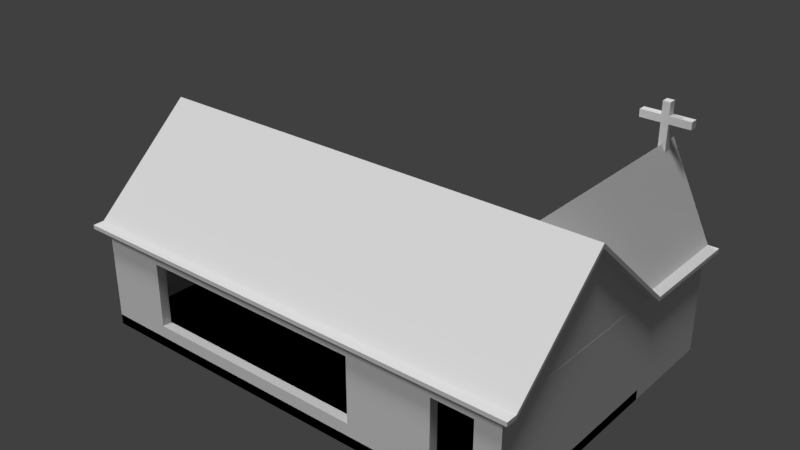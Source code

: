 # Source: Church.blend  (saved by Blender 2.79.0; exported with 4.5.12 LTS)
import bpy
from mathutils import Matrix  # noqa: F401  (used for matrix-valued properties, if any)

bpy.ops.wm.read_factory_settings(use_empty=True)
scene = bpy.context.scene
scene.name = 'Scene'

# ---- collections
col_collection_1 = bpy.data.collections.new('Collection 1'); scene.collection.children.link(col_collection_1)

# ---- materials (node trees are filled in below, after node groups)
mat_material = bpy.data.materials.new('Material')
mat_material.alpha_threshold = 0.0
mat_material.use_transparent_shadow = False
mat_material.roughness = 0.5
mat_material.line_color = (0.0, 0.0, 0.0, 1.0)

# ---- material node trees

# ---- world
world_world = bpy.data.worlds.new('World'); scene.world = world_world
world_world.color = (0.05088, 0.05088, 0.05088)
world_world.use_sun_shadow = False
world_world.sun_shadow_jitter_overblur = 0.0
world_world.cycles.sampling_method = 'MANUAL'

# ---- lights
light_sun = bpy.data.lights.new('Sun', 'SUN')
light_sun.transmission_factor = 0.0
light_sun.angle = 0.1993
light_sun.energy = 1.0
light_sun.shadow_buffer_clip_start = 0.5
light_sun.shadow_soft_size = 0.1
light_sun.shadow_cascade_max_distance = 1000.0
light_sun_001 = bpy.data.lights.new('Sun.001', 'SUN')
light_sun_001.transmission_factor = 0.0
light_sun_001.angle = 0.1993
light_sun_001.energy = 1.0
light_sun_001.shadow_buffer_clip_start = 0.5
light_sun_001.shadow_soft_size = 0.1
light_sun_001.shadow_cascade_max_distance = 1000.0
light_sun_002 = bpy.data.lights.new('Sun.002', 'SUN')
light_sun_002.transmission_factor = 0.0
light_sun_002.angle = 0.1993
light_sun_002.energy = 1.0
light_sun_002.shadow_buffer_clip_start = 0.5
light_sun_002.shadow_soft_size = 0.1
light_sun_002.shadow_cascade_max_distance = 1000.0

# ---- meshes
me_jesus_cross = bpy.data.meshes.new('Jesus Cross')
me_jesus_cross.from_pydata([(76.0, 37.0, 0.0), (76.0, 17.0, 15.0), (76.0, 17.0, 0.0), (76.0, 37.0, 15.0), (-58.0, 17.0, 0.0), (-58.0, 17.0, 15.0), (-58.0, 37.0, 15.0), (-58.0, 37.0, 0.0), (18.0, 71.0, 0.0), (18.0, 37.0, 0.0), (-2.0, 37.0, 0.0), (-2.0, 71.0, 0.0), (18.0, 17.0, 0.0), (18.0, -63.0, 0.0), (-2.0, -63.0, 0.0), (-2.0, 17.0, 0.0), (-2.0, 71.0, 15.0), (18.0, 71.0, 15.0), (18.0, 37.0, 15.0), (43.8, 21.49, 17.0), (44.74, 22.09, 17.0), (42.32, 23.64, 17.0), (41.84, 23.37, 17.0), (42.61, 21.12, 17.0), (-2.0, 37.0, 15.0), (41.84, 23.37, 15.0), (41.19, 23.28, 15.0), (41.19, 23.28, 17.0), (42.32, 23.64, 15.0), (42.72, 24.48, 17.0), (45.45, 22.92, 17.0), (45.89, 23.9, 17.0), (5.804, 22.26, 15.0), (5.156, 22.17, 15.0), (5.156, 22.17, 17.0), (5.804, 22.26, 17.0), (42.72, 24.48, 15.0), (-28.69, 23.0, 15.0), (-29.04, 22.68, 15.0), (-29.04, 22.68, 17.0), (-28.69, 23.0, 17.0), (6.284, 22.52, 15.0), (6.284, 22.52, 17.0), (6.68, 23.31, 15.0), (6.68, 23.31, 17.0), (36.0, 25.04, 15.0), (36.38, 23.43, 15.0), (36.38, 23.43, 17.0), (6.303, 24.08, 15.0), (6.303, 24.08, 17.0), (2.361, 31.0, 17.0), (3.843, 29.12, 17.0), (3.537, 31.33, 17.0), (1.493, 30.49, 17.0), (37.23, 22.14, 15.0), (37.23, 22.14, 17.0), (-16.0, 21.0, 17.0), (-16.0, 32.06, 17.0), (-16.0, 32.06, 15.0), (0.875, 29.81, 17.0), (3.542, 28.51, 17.0), (0.504, 29.03, 17.0), (40.32, 23.46, 17.0), (39.68, 23.98, 17.0), (38.75, 21.28, 17.0), (37.88, 21.64, 17.0), (37.88, 21.64, 15.0), (0.345, 22.32, 15.0), (1.195, 21.09, 15.0), (1.195, 21.09, 17.0), (0.345, 22.32, 17.0), (38.75, 21.28, 15.0), (42.98, 32.79, 15.0), (41.12, 33.0, 15.0), (41.12, 33.0, 17.0), (42.98, 32.79, 17.0), (0.504, 29.03, 15.0), (0.875, 29.81, 15.0), (-6.841, 32.06, 15.0), (-6.841, 29.7, 15.0), (0.38, 28.2, 17.0), (0.622, 27.02, 17.0), (3.791, 28.03, 17.0), (1.346, 26.07, 17.0), (2.627, 25.31, 17.0), (39.57, 32.89, 15.0), (39.57, 32.89, 17.0), (8.706, 21.04, 15.0), (18.0, 17.0, 15.0), (9.412, 21.83, 15.0), (3.217, 24.05, 15.0), (3.217, 24.05, 17.0), (3.647, 22.84, 17.0), (3.647, 22.84, 15.0), (10.0, 23.79, 17.0), (9.89, 24.65, 17.0), (9.412, 21.83, 17.0), (9.853, 22.76, 17.0), (40.32, 23.46, 15.0), (39.68, 23.98, 15.0), (46.03, 24.97, 15.0), (46.03, 24.97, 17.0), (39.25, 25.25, 15.0), (38.66, 26.57, 15.0), (36.66, 28.36, 15.0), (37.38, 27.36, 15.0), (4.289, 22.34, 17.0), (-0.035, 23.85, 17.0), (-0.035, 23.85, 15.0), (28.6, 31.25, 17.0), (28.6, 24.66, 17.0), (28.6, 24.66, 15.0), (28.6, 31.25, 15.0), (21.41, 31.25, 17.0), (21.41, 31.25, 15.0), (18.0, 31.25, 15.0), (18.0, 31.25, 17.0), (4.289, 22.34, 15.0), (4.553, 24.72, 15.0), (45.92, 25.88, 15.0), (45.92, 25.88, 17.0), (25.19, 31.25, 15.0), (25.19, 31.25, 17.0), (40.59, 25.95, 15.0), (-6.675, 23.5, 17.0), (-6.675, 21.0, 17.0), (-6.675, 21.0, 15.0), (-6.675, 23.5, 15.0), (45.67, 29.54, 17.0), (42.45, 29.34, 17.0), (45.67, 29.54, 15.0), (-16.0, 21.0, 15.0), (45.24, 31.1, 17.0), (45.24, 31.1, 15.0), (9.559, 25.42, 17.0), (8.706, 21.04, 17.0), (18.0, 24.66, 17.0), (44.35, 32.17, 15.0), (44.35, 32.17, 17.0), (-7.256, 25.68, 17.0), (-12.57, 25.68, 17.0), (-12.57, 25.68, 15.0), (-7.256, 25.68, 15.0), (8.985, 26.1, 17.0), (-6.841, 32.06, 17.0), (-6.841, 29.7, 17.0), (25.07, 23.69, 17.0), (24.69, 23.08, 17.0), (27.34, 21.28, 17.0), (45.59, 26.69, 15.0), (45.59, 26.69, 17.0), (25.97, 20.37, 17.0), (42.45, 29.34, 15.0), (5.103, 20.0, 17.0), (1.847, 20.61, 17.0), (2.627, 25.31, 15.0), (1.346, 26.07, 15.0), (-7.256, 27.94, 17.0), (-7.256, 27.94, 15.0), (24.09, 22.7, 17.0), (24.87, 20.09, 17.0), (23.58, 20.0, 17.0), (23.3, 22.58, 17.0), (21.81, 20.11, 17.0), (25.19, 24.5, 17.0), (28.3, 22.81, 17.0), (-12.57, 29.7, 15.0), (-12.57, 29.7, 17.0), (0.622, 27.02, 15.0), (21.41, 24.5, 17.0), (45.02, 27.4, 15.0), (45.02, 27.4, 17.0), (9.638, 28.14, 17.0), (9.638, 28.14, 15.0), (9.201, 29.63, 15.0), (24.87, 20.09, 15.0), (25.97, 20.37, 15.0), (18.32, 22.79, 17.0), (42.25, 30.02, 15.0), (42.25, 30.02, 17.0), (9.89, 24.65, 15.0), (21.54, 23.7, 17.0), (-12.57, 27.94, 15.0), (-12.57, 27.94, 17.0), (-12.57, 23.5, 15.0), (27.34, 21.28, 15.0), (21.91, 23.09, 17.0), (19.05, 21.51, 17.0), (-12.57, 23.5, 17.0), (20.22, 20.56, 17.0), (9.201, 29.63, 17.0), (41.91, 30.48, 15.0), (41.91, 30.48, 17.0), (20.22, 20.56, 15.0), (21.81, 20.11, 15.0), (8.314, 30.65, 15.0), (8.314, 30.65, 17.0), (22.51, 22.71, 17.0), (23.58, 20.0, 15.0), (9.559, 25.42, 15.0), (6.416, 27.95, 15.0), (44.18, 27.98, 15.0), (44.18, 27.98, 17.0), (18.32, 22.79, 15.0), (18.0, 24.66, 15.0), (-25.0, 31.25, 15.0), (-28.42, 31.25, 15.0), (-25.0, 31.25, 17.0), (-25.0, 25.24, 17.0), (-25.0, 25.24, 15.0), (25.19, 24.5, 15.0), (40.97, 29.0, 15.0), (39.83, 29.43, 15.0), (40.97, 29.0, 17.0), (8.985, 26.1, 15.0), (-28.42, 31.25, 17.0), (28.3, 22.81, 15.0), (7.767, 20.46, 17.0), (6.573, 20.12, 17.0), (-28.42, 24.43, 17.0), (-26.69, 20.69, 17.0), (6.217, 28.6, 15.0), (6.416, 27.95, 17.0), (6.217, 28.6, 17.0), (2.715, 20.27, 17.0), (25.07, 23.69, 15.0), (24.69, 23.08, 15.0), (42.34, 25.28, 15.0), (42.34, 25.28, 17.0), (-25.08, 23.57, 17.0), (-25.84, 21.45, 17.0), (-25.34, 22.36, 17.0), (5.877, 29.04, 15.0), (5.877, 29.04, 17.0), (6.573, 20.12, 15.0), (5.103, 20.0, 15.0), (-33.9, 23.93, 17.0), (-33.7, 22.75, 17.0), (-30.5, 23.29, 17.0), (-30.63, 24.38, 17.0), (40.78, 30.84, 15.0), (40.78, 30.84, 17.0), (-27.84, 20.17, 15.0), (-26.69, 20.69, 15.0), (7.767, 20.46, 15.0), (-30.09, 22.72, 17.0), (-32.7, 21.01, 17.0), (4.741, 29.38, 17.0), (4.741, 29.38, 15.0), (-25.84, 21.45, 15.0), (39.88, 30.57, 17.0), (39.88, 30.57, 15.0), (-29.53, 22.57, 17.0), (-30.77, 20.11, 17.0), (-31.88, 20.45, 17.0), (1.847, 20.61, 15.0), (39.58, 29.93, 17.0), (39.58, 29.93, 15.0), (6.949, 31.24, 17.0), (6.949, 31.24, 15.0), (-29.29, 20.0, 17.0), (-27.84, 20.17, 17.0), (2.715, 20.27, 15.0), (38.4, 32.54, 17.0), (38.4, 32.54, 15.0), (5.081, 31.44, 15.0), (5.081, 31.44, 17.0), (21.41, 24.5, 15.0), (37.53, 32.01, 15.0), (39.83, 29.43, 17.0), (21.54, 23.7, 15.0), (37.53, 32.01, 17.0), (-33.3, 21.78, 17.0), (-30.09, 22.72, 15.0), (-29.53, 22.57, 15.0), (-30.5, 23.29, 15.0), (-28.42, 24.43, 15.0), (-30.63, 24.38, 15.0), (21.91, 23.09, 15.0), (8.148, 26.65, 17.0), (8.148, 26.65, 15.0), (-33.9, 23.93, 15.0), (36.91, 31.29, 15.0), (36.91, 31.29, 17.0), (22.51, 22.71, 15.0), (3.843, 29.12, 15.0), (36.54, 30.47, 17.0), (4.937, 27.63, 17.0), (4.937, 27.63, 15.0), (36.54, 30.47, 15.0), (41.14, 21.0, 15.0), (42.61, 21.12, 15.0), (4.553, 24.72, 17.0), (-31.88, 20.45, 15.0), (-30.77, 20.11, 15.0), (36.42, 29.6, 15.0), (36.42, 29.6, 17.0), (43.8, 21.49, 15.0), (-29.29, 20.0, 15.0), (44.74, 22.09, 15.0), (36.66, 28.36, 17.0), (-25.34, 22.36, 15.0), (45.45, 22.92, 15.0), (36.0, 25.04, 17.0), (-25.08, 23.57, 15.0), (-33.7, 22.75, 15.0), (-33.3, 21.78, 15.0), (-32.7, 21.01, 15.0), (18.0, -63.0, 15.0), (-2.0, -63.0, 15.0), (45.89, 23.9, 15.0), (-2.0, 17.0, 15.0), (39.25, 25.25, 17.0), (37.38, 27.36, 17.0), (40.59, 25.95, 17.0), (38.66, 26.57, 17.0), (28.6, 20.0, 15.0), (41.14, 21.0, 17.0), (23.3, 22.58, 15.0), (19.05, 21.51, 15.0), (24.09, 22.7, 15.0), (10.0, 23.79, 15.0), (3.542, 28.51, 15.0), (3.537, 31.33, 15.0), (2.361, 31.0, 15.0), (1.493, 30.49, 15.0), (3.791, 28.03, 15.0), (0.38, 28.2, 15.0), (9.853, 22.76, 15.0)], [], [(0, 1, 2), (3, 1, 0), (4, 5, 6), (4, 6, 7), (8, 9, 10), (8, 10, 11), (12, 13, 14), (12, 14, 15), (7, 10, 15), (4, 7, 15), (12, 15, 10), (10, 9, 12), (2, 12, 9), (2, 9, 0), (11, 16, 17), (11, 17, 8), (17, 18, 9), (17, 9, 8), (16, 18, 17), (19, 20, 21), (21, 22, 19), (19, 22, 23), (16, 11, 10), (16, 10, 24), (25, 26, 27), (25, 27, 22), (28, 25, 22), (28, 22, 21), (21, 20, 29), (30, 29, 20), (31, 29, 30), (32, 33, 34), (32, 34, 35), (36, 28, 21), (36, 21, 29), (37, 38, 39), (37, 39, 40), (41, 32, 35), (41, 35, 42), (43, 41, 42), (43, 42, 44), (45, 46, 47), (48, 43, 44), (48, 44, 49), (0, 9, 3), (18, 3, 9), (50, 51, 52), (50, 53, 51), (7, 24, 10), (6, 24, 7), (46, 54, 55), (46, 55, 47), (56, 57, 58), (59, 60, 53), (59, 61, 60), (51, 53, 60), (62, 63, 64), (47, 55, 63), (65, 63, 55), (64, 63, 65), (54, 66, 65), (54, 65, 55), (67, 68, 69), (67, 69, 70), (66, 71, 64), (66, 64, 65), (72, 73, 74), (72, 74, 75), (76, 77, 78), (78, 79, 76), (61, 80, 60), (80, 81, 60), (82, 60, 81), (82, 81, 83), (82, 83, 84), (73, 85, 86), (73, 86, 74), (87, 88, 89), (90, 91, 92), (90, 92, 93), (94, 95, 44), (96, 97, 44), (94, 44, 97), (98, 99, 63), (98, 63, 62), (100, 101, 31), (102, 103, 45), (104, 45, 105), (93, 92, 106), (107, 91, 108), (90, 108, 91), (109, 110, 111), (109, 111, 112), (67, 70, 108), (107, 108, 70), (105, 45, 103), (113, 114, 115), (113, 115, 116), (93, 117, 33), (93, 33, 32), (93, 32, 41), (93, 41, 43), (93, 43, 48), (48, 118, 93), (119, 120, 101), (119, 101, 100), (112, 121, 122), (112, 122, 109), (103, 102, 123), (123, 102, 99), (124, 125, 126), (124, 126, 127), (128, 129, 130), (56, 58, 131), (128, 130, 132), (133, 132, 130), (49, 44, 134), (135, 96, 44), (135, 44, 42), (116, 136, 113), (137, 138, 132), (137, 132, 133), (139, 140, 141), (139, 141, 142), (134, 143, 49), (122, 110, 109), (144, 145, 79), (144, 79, 78), (146, 147, 148), (149, 150, 120), (149, 120, 119), (90, 93, 118), (151, 148, 147), (152, 130, 129), (106, 153, 34), (70, 69, 92), (107, 70, 91), (92, 91, 70), (69, 154, 92), (118, 155, 90), (156, 108, 155), (157, 139, 142), (157, 142, 158), (151, 159, 160), (160, 159, 161), (161, 162, 163), (75, 138, 72), (137, 72, 138), (122, 164, 110), (165, 110, 164), (164, 146, 165), (165, 146, 148), (166, 79, 167), (145, 167, 79), (90, 155, 108), (168, 108, 156), (136, 169, 113), (170, 171, 150), (170, 150, 149), (172, 173, 174), (151, 160, 175), (151, 175, 176), (136, 177, 169), (178, 152, 129), (178, 129, 179), (145, 144, 167), (180, 95, 94), (181, 169, 177), (158, 182, 183), (158, 183, 157), (141, 184, 142), (127, 142, 184), (176, 185, 148), (176, 148, 151), (186, 181, 187), (177, 187, 181), (183, 140, 139), (183, 139, 157), (168, 142, 108), (127, 108, 142), (140, 188, 184), (140, 184, 141), (187, 189, 186), (174, 190, 172), (191, 178, 179), (191, 179, 192), (189, 193, 194), (195, 196, 190), (195, 190, 174), (162, 197, 163), (197, 186, 189), (189, 163, 197), (167, 183, 182), (167, 182, 166), (194, 163, 189), (182, 158, 166), (79, 166, 158), (78, 58, 57), (78, 57, 144), (147, 159, 151), (162, 161, 159), (194, 198, 161), (194, 161, 163), (199, 134, 95), (199, 95, 180), (188, 140, 56), (57, 56, 140), (57, 140, 183), (57, 183, 167), (57, 167, 144), (160, 161, 198), (160, 198, 175), (24, 58, 78), (127, 184, 188), (127, 188, 124), (200, 173, 172), (170, 201, 202), (170, 202, 171), (203, 136, 204), (205, 24, 206), (6, 206, 24), (124, 188, 125), (56, 125, 188), (207, 208, 209), (207, 209, 205), (121, 210, 122), (211, 212, 213), (214, 143, 134), (214, 134, 199), (205, 206, 215), (205, 215, 207), (216, 111, 110), (42, 35, 217), (135, 42, 217), (218, 217, 35), (153, 218, 35), (35, 34, 153), (215, 219, 208), (215, 208, 207), (201, 211, 213), (201, 213, 202), (40, 39, 220), (221, 200, 222), (221, 222, 223), (224, 153, 106), (154, 224, 92), (106, 92, 224), (225, 226, 147), (225, 147, 146), (227, 36, 29), (227, 29, 228), (229, 208, 219), (220, 230, 40), (231, 229, 40), (231, 40, 230), (219, 40, 229), (232, 221, 223), (232, 223, 233), (210, 225, 146), (210, 146, 164), (234, 218, 153), (234, 153, 235), (172, 222, 200), (236, 237, 238), (236, 238, 239), (210, 164, 122), (240, 191, 241), (192, 241, 191), (242, 131, 243), (244, 217, 218), (244, 218, 234), (245, 238, 246), (232, 233, 247), (232, 247, 248), (243, 131, 249), (217, 244, 87), (240, 241, 250), (240, 250, 251), (252, 245, 253), (254, 253, 245), (246, 254, 245), (185, 216, 165), (185, 165, 148), (69, 68, 255), (69, 255, 154), (251, 250, 256), (251, 256, 257), (258, 196, 259), (195, 259, 196), (110, 165, 216), (260, 261, 39), (253, 260, 252), (39, 252, 260), (255, 262, 224), (255, 224, 154), (263, 86, 264), (85, 264, 86), (259, 265, 266), (259, 266, 258), (261, 220, 39), (153, 224, 262), (153, 262, 235), (113, 169, 267), (113, 267, 114), (125, 56, 131), (125, 131, 126), (264, 268, 263), (257, 256, 269), (257, 269, 212), (267, 169, 181), (267, 181, 270), (204, 136, 116), (204, 116, 115), (268, 271, 263), (246, 238, 272), (237, 272, 238), (273, 274, 275), (274, 38, 275), (38, 37, 275), (37, 276, 275), (277, 275, 276), (276, 206, 277), (270, 181, 186), (270, 186, 278), (279, 143, 280), (214, 280, 143), (219, 215, 206), (206, 281, 277), (268, 282, 283), (268, 283, 271), (284, 278, 186), (284, 186, 197), (51, 285, 247), (286, 283, 282), (203, 177, 136), (82, 287, 288), (260, 242, 261), (212, 269, 213), (138, 179, 132), (280, 288, 287), (280, 287, 279), (206, 276, 219), (282, 289, 286), (290, 1, 291), (49, 292, 118), (49, 118, 48), (293, 5, 294), (128, 132, 129), (129, 132, 179), (75, 192, 138), (74, 241, 75), (242, 243, 220), (242, 220, 261), (289, 295, 296), (289, 296, 286), (291, 1, 297), (294, 253, 254), (243, 249, 230), (243, 230, 220), (294, 298, 260), (294, 260, 253), (297, 1, 299), (300, 296, 104), (295, 104, 296), (249, 301, 231), (249, 231, 230), (298, 242, 260), (299, 1, 302), (303, 45, 47), (301, 304, 229), (301, 229, 231), (276, 37, 40), (276, 40, 219), (304, 209, 229), (208, 229, 209), (305, 5, 306), (306, 5, 307), (179, 138, 192), (277, 239, 238), (277, 238, 275), (239, 281, 236), (13, 308, 309), (13, 309, 14), (302, 1, 310), (277, 281, 239), (236, 281, 305), (236, 305, 237), (12, 88, 308), (12, 308, 13), (305, 306, 272), (305, 272, 237), (275, 238, 245), (275, 245, 273), (311, 15, 14), (311, 14, 309), (88, 12, 2), (88, 2, 1), (246, 272, 307), (306, 307, 272), (102, 45, 303), (102, 303, 312), (15, 5, 4), (311, 5, 15), (88, 87, 308), (308, 311, 309), (104, 105, 313), (104, 313, 300), (36, 99, 28), (25, 28, 99), (26, 25, 99), (98, 26, 99), (305, 281, 5), (6, 5, 281), (6, 281, 206), (274, 273, 245), (274, 245, 252), (102, 312, 63), (102, 63, 99), (38, 274, 252), (38, 252, 39), (171, 228, 150), (202, 228, 171), (120, 150, 228), (213, 314, 202), (228, 29, 120), (101, 120, 29), (101, 29, 31), (103, 315, 313), (103, 313, 105), (123, 227, 314), (228, 314, 227), (123, 314, 315), (123, 315, 103), (293, 254, 246), (293, 246, 307), (71, 66, 316), (71, 290, 317), (71, 317, 64), (254, 293, 294), (241, 74, 86), (192, 75, 241), (54, 316, 66), (317, 290, 291), (317, 291, 23), (291, 297, 19), (291, 19, 23), (290, 71, 316), (263, 271, 250), (86, 263, 250), (250, 241, 86), (297, 299, 19), (19, 299, 20), (299, 302, 30), (299, 30, 20), (286, 296, 256), (283, 286, 256), (271, 283, 256), (256, 250, 271), (302, 310, 31), (302, 31, 30), (18, 115, 114), (121, 18, 114), (112, 18, 121), (31, 310, 100), (62, 27, 98), (26, 98, 27), (269, 256, 300), (300, 313, 269), (296, 300, 256), (210, 121, 114), (318, 284, 197), (318, 197, 162), (216, 46, 111), (303, 47, 312), (63, 312, 47), (203, 319, 177), (114, 267, 210), (225, 210, 267), (320, 318, 162), (320, 162, 159), (228, 202, 314), (319, 187, 177), (187, 319, 189), (193, 189, 319), (314, 213, 315), (213, 269, 315), (313, 315, 269), (226, 320, 159), (226, 159, 147), (27, 62, 317), (64, 317, 62), (278, 284, 270), (284, 318, 270), (267, 270, 318), (318, 320, 267), (320, 226, 267), (226, 225, 267), (27, 317, 22), (23, 22, 317), (196, 258, 233), (190, 196, 223), (223, 222, 190), (118, 292, 84), (180, 321, 204), (134, 44, 95), (203, 89, 319), (248, 247, 285), (285, 51, 60), (285, 60, 322), (172, 190, 222), (52, 266, 323), (265, 323, 266), (223, 196, 233), (323, 324, 50), (323, 50, 52), (324, 323, 24), (259, 16, 265), (24, 265, 16), (324, 325, 50), (51, 247, 52), (266, 52, 247), (247, 233, 266), (266, 233, 258), (180, 204, 199), (326, 322, 60), (326, 60, 82), (325, 53, 50), (84, 287, 82), (325, 77, 59), (325, 59, 53), (174, 18, 195), (84, 292, 287), (292, 49, 287), (279, 287, 49), (143, 279, 49), (288, 326, 82), (199, 173, 214), (280, 214, 173), (61, 59, 76), (77, 76, 59), (76, 327, 80), (76, 80, 61), (198, 88, 175), (198, 194, 88), (235, 262, 308), (311, 308, 262), (242, 311, 131), (262, 255, 311), (298, 311, 242), (5, 311, 298), (294, 5, 298), (293, 307, 5), (234, 235, 308), (316, 175, 88), (1, 290, 88), (327, 168, 81), (327, 81, 80), (248, 288, 232), (221, 232, 288), (200, 221, 288), (131, 58, 209), (304, 131, 209), (301, 131, 304), (301, 249, 131), (205, 209, 58), (24, 205, 58), (168, 156, 83), (168, 83, 81), (288, 280, 200), (155, 84, 83), (155, 83, 156), (173, 200, 280), (84, 155, 118), (195, 18, 259), (18, 16, 259), (316, 88, 290), (316, 54, 46), (217, 87, 135), (87, 89, 96), (87, 96, 135), (89, 328, 97), (89, 97, 96), (328, 321, 94), (328, 94, 97), (46, 216, 316), (316, 176, 175), (176, 316, 185), (94, 321, 180), (117, 93, 106), (322, 326, 285), (326, 288, 285), (248, 285, 288), (33, 117, 106), (33, 106, 34), (319, 88, 193), (265, 24, 323), (193, 88, 194), (324, 24, 325), (24, 78, 77), (325, 24, 77), (234, 308, 244), (244, 308, 87), (126, 311, 67), (68, 67, 311), (255, 68, 311), (131, 311, 126), (108, 126, 67), (158, 142, 327), (126, 108, 127), (79, 158, 327), (327, 76, 79), (327, 142, 168), (173, 115, 174), (199, 204, 173), (321, 328, 203), (328, 89, 203), (88, 319, 89), (203, 204, 321), (204, 115, 173), (18, 174, 115), (111, 45, 112), (45, 111, 46), (185, 316, 216), (45, 104, 112), (295, 289, 112), (104, 295, 112), (282, 268, 112), (289, 282, 112), (18, 112, 268), (133, 130, 3), (149, 119, 3), (100, 310, 1), (268, 264, 18), (72, 137, 3), (73, 72, 3), (3, 18, 73), (85, 73, 18), (85, 18, 264), (1, 3, 100), (130, 170, 3), (119, 100, 3), (133, 3, 137), (149, 3, 170), (178, 191, 211), (191, 240, 211), (201, 130, 152), (170, 130, 201), (201, 152, 211), (152, 178, 211), (227, 123, 99), (36, 227, 99), (257, 212, 251), (212, 211, 251), (240, 251, 211)])
me_jesus_cross.use_remesh_preserve_volume = False
me_jesus_cross.use_remesh_preserve_attributes = False
me_jesus_cross.use_mirror_vertex_groups = False
me_jesus_cross.update()
me_cube_001 = bpy.data.meshes.new('Cube.001')
me_cube_001.from_pydata([(-1.876, -1.0, -1.504), (-1.876, -1.0, -1.427), (-1.876, 1.0, -1.504), (-1.876, 1.0, -1.427), (6.592, -1.0, -1.504), (6.592, 1.0, -1.504), (6.592, 1.0, -1.427), (4.877, 1.0, -1.504), (4.877, 1.0, -1.427), (4.877, 1.0, -1.427), (6.592, 1.0, -1.427), (6.592, 1.0, -1.504), (4.877, 1.0, -1.504), (6.592, 1.986, -1.504), (4.877, 1.986, -1.504), (-1.876, 0.0, 0.3425), (5.735, 1.0, 0.3425), (5.735, 1.0, -1.504), (5.735, 1.0, 0.3425), (5.735, 1.0, -1.504), (5.735, 0.0, 0.3425), (4.881, 0.9959, -1.412), (6.592, 0.0, 0.2568), (6.592, 0.993, -1.504), (5.735, 1.986, 0.2379), (-1.876, 0.0, 0.2449), (6.799, 1.0, -1.427), (6.799, 1.0, -1.504), (6.799, 0.993, -1.504), (6.799, 0.0, 0.3425), (6.799, -1.0, -1.427), (6.799, -1.0, -1.504), (6.799, 1.0, -1.427), (6.799, 1.0, -1.504), (6.799, 1.986, -1.427), (6.799, 1.986, -1.504), (6.799, 0.0, 0.2568), (6.799, 1.0, -1.427), (6.799, 1.0, -1.504), (6.799, 0.993, -1.504), (6.799, 0.0, 0.3425), (6.799, -1.0, -1.427), (6.799, -1.0, -1.504), (6.799, 1.0, -1.427), (6.799, 1.0, -1.504), (6.799, 1.986, -1.427), (6.799, 1.986, -1.504), (6.799, 0.0, 0.2568), (5.735, 2.053, 0.3425), (6.592, 2.053, -1.427), (6.592, 2.053, -1.504), (4.877, 2.053, -1.427), (4.877, 2.053, -1.504), (5.735, 2.053, 0.2379), (6.799, 2.053, -1.427), (6.799, 2.053, -1.504), (5.735, 2.053, 0.3425), (6.592, 2.053, -1.427), (6.592, 2.053, -1.504), (4.877, 2.053, -1.427), (4.877, 2.053, -1.504), (5.735, 2.053, 0.2379), (6.799, 2.053, -1.427), (6.799, 2.053, -1.504), (4.702, 1.0, -1.427), (4.702, 1.0, -1.504), (4.702, 2.053, -1.427), (4.702, 2.053, -1.504), (-1.876, 1.09, -1.427), (-1.876, 1.09, -1.504), (4.877, 1.09, -1.504), (4.877, 1.09, -1.427), (-1.876, -1.0, -1.504), (-1.876, -1.0, -1.427), (-1.876, 0.0, 0.3425), (-1.876, 1.0, -1.427), (-1.876, 1.0, -1.504), (-1.876, 0.0, 0.2449), (-1.876, 1.09, -1.427), (-1.876, 1.09, -1.504), (-2.076, -1.0, -1.504), (-2.076, -1.0, -1.427), (-2.076, 0.0, 0.3425), (-2.076, 1.0, -1.427), (-2.076, 1.0, -1.504), (-2.076, 0.0, 0.2449), (-2.076, 1.09, -1.427), (-2.076, 1.09, -1.504), (-1.876, -1.109, -1.504), (-1.876, -1.109, -1.427), (6.799, -1.109, -1.427), (6.799, -1.109, -1.504), (-1.876, -1.109, -1.504), (-1.876, -1.109, -1.427), (-2.076, -1.109, -1.504), (-2.076, -1.109, -1.427)], [], [(7, 8, 9, 12), (14, 24, 13), (42, 47, 39, 38, 37, 40, 41), (20, 15, 1, 30, 29), (18, 48, 51, 9), (20, 29, 26, 6), (1, 89, 90, 30), (8, 7, 70, 71), (10, 11, 33, 32), (6, 5, 11, 10), (16, 6, 10, 18), (17, 7, 12, 19), (9, 51, 66, 64), (64, 66, 67, 65), (16, 8, 21, 20), (15, 3, 75, 74), (20, 21, 8, 3, 15), (10, 49, 48, 18), (12, 65, 67, 52, 14, 13, 50, 55, 35, 33, 11, 19), (5, 17, 19, 11), (8, 16, 18, 9), (20, 6, 16), (4, 22, 36, 31), (1, 15, 74, 73), (27, 26, 37, 38), (36, 28, 39, 47), (30, 31, 42, 41), (23, 22, 4), (34, 35, 55, 54), (22, 23, 28, 36), (5, 6, 26, 27), (43, 44, 46, 45), (34, 32, 43, 45), (32, 33, 44, 43), (31, 36, 47, 42), (28, 27, 38, 39), (26, 29, 40, 37), (35, 34, 45, 46), (29, 30, 41, 40), (33, 35, 46, 44), (55, 50, 58, 63), (51, 48, 56, 59), (50, 53, 61, 58), (13, 24, 53, 50), (24, 14, 52, 53), (57, 62, 63, 58, 61, 60, 59, 56), (53, 52, 60, 61), (52, 51, 59, 60), (48, 49, 57, 56), (49, 54, 62, 57), (54, 55, 63, 62), (51, 52, 67, 66), (12, 9, 64, 65), (69, 68, 71, 70), (17, 5, 27, 28, 23, 4, 31, 91, 88, 0, 2, 69, 70, 7), (3, 8, 71, 68), (2, 25, 77, 76), (1, 0, 88, 89), (76, 77, 85, 84), (79, 76, 84, 87), (69, 2, 76, 79), (68, 69, 79, 78), (25, 0, 72, 77), (3, 68, 78, 75), (0, 1, 73, 72), (0, 25, 2), (75, 78, 86, 83), (78, 79, 87, 86), (77, 72, 80, 85), (73, 74, 82, 81), (74, 75, 83, 82), (81, 82, 83, 86, 87, 84, 85, 80, 94, 95), (34, 54, 49, 10, 32), (89, 88, 91, 90), (92, 93, 95, 94), (31, 30, 90, 91), (73, 81, 95, 93), (80, 72, 92, 94), (72, 73, 93, 92)])
me_cube_001.use_remesh_preserve_volume = False
me_cube_001.use_remesh_preserve_attributes = False
me_cube_001.use_mirror_vertex_groups = False
me_cube_001.update()
me_plane = bpy.data.meshes.new('Plane')
me_plane.from_pydata([(-1.0, -1.0, 0.0), (1.0, -1.0, 0.0), (-1.0, 1.0, 0.0), (1.0, 1.0, 0.0), (0.6194, -1.0, 0.0), (0.6194, 1.0, 0.0), (1.0, 1.0, 0.0), (0.6194, 1.0, 0.0), (1.0, 2.082, 0.0), (0.6194, 2.082, 0.0)], [], [(4, 5, 3, 1), (0, 2, 5, 4), (5, 3, 6, 7), (7, 9, 8, 6)])
me_plane.use_remesh_preserve_volume = False
me_plane.use_remesh_preserve_attributes = False
me_plane.use_mirror_vertex_groups = False
me_plane.update()
me_cube = bpy.data.meshes.new('Cube')
me_cube.from_pydata([(1.173, 1.057, -0.9641), (1.173, -0.9429, -0.9641), (-0.827, -0.9429, -0.9641), (-0.827, 1.057, -0.9641), (1.173, 1.057, 1.036), (1.173, -0.9429, 1.036), (-0.827, -0.9429, 1.036), (-0.827, 1.057, 1.036), (1.173, 1.057, -0.9641), (1.173, -0.9429, -0.9641), (-0.827, -0.9429, -0.9641), (-0.827, 1.057, -0.9641), (1.173, 1.057, 1.036), (1.173, -0.9429, 1.036), (-0.827, -0.9429, 1.036), (-0.827, 1.057, 1.036), (0.7661, 1.057, -0.9641), (0.7661, -0.9429, -0.9641), (0.7661, 1.057, 1.036), (0.7661, -0.9429, 1.036), (1.173, 2.038, -0.964), (1.173, 2.038, 1.036), (0.7661, 2.038, -0.964), (0.7661, 2.038, 1.036), (1.127, 1.057, -0.9641), (1.127, -0.9429, -0.9641), (1.127, 1.057, 1.036), (1.127, -0.9429, 1.036), (1.127, 2.038, -0.964), (1.127, 2.038, 1.036), (0.8184, 1.057, -0.9641), (0.8184, -0.9429, -0.9641), (0.8184, 1.057, 1.036), (0.8184, -0.9429, 1.036), (0.8184, 2.038, -0.964), (0.8184, 2.038, 1.036), (0.7661, 1.931, 1.036), (0.7661, 1.931, -0.964), (1.173, 1.931, 1.036), (1.173, 1.931, -0.964), (1.127, 1.931, -0.964), (1.127, 1.931, 1.036), (0.8184, 1.931, 1.036), (0.8184, 1.931, -0.964), (1.173, -0.8531, -0.9641), (-0.827, -0.8531, -0.9641), (1.173, -0.8531, 1.036), (-0.827, -0.8531, 1.036), (0.7661, -0.8531, 1.036), (0.7661, -0.8531, -0.9641), (1.127, -0.8531, -0.9641), (1.127, -0.8531, 1.036), (0.8184, -0.8531, -0.9641), (0.8184, -0.8531, 1.036), (-0.7853, 1.057, -0.9641), (-0.7853, -0.9429, -0.9641), (-0.7853, 1.057, 1.036), (-0.7853, -0.9429, 1.036), (-0.7853, -0.8531, 1.036), (-0.7853, -0.8531, -0.9641), (-0.827, 0.9606, -0.9641), (-0.827, 0.9606, 1.036), (0.7661, 0.9606, -0.9641), (1.127, 0.9606, -0.9641), (0.8184, 0.9606, -0.9641), (1.173, 0.9606, -0.9641), (1.173, 0.9606, 1.036), (0.7661, 0.9606, 1.036), (1.127, 0.9606, 1.036), (0.8184, 0.9606, 1.036), (-0.7853, 0.9606, -0.9641), (-0.7853, 0.9606, 1.036), (0.7661, 1.781, -0.964), (1.173, 1.781, -0.964), (0.7661, 1.781, 1.036), (1.173, 1.781, 1.036), (1.127, 1.781, -0.964), (1.127, 1.781, 1.036), (0.8184, 1.781, 1.036), (0.8184, 1.781, -0.964), (0.7661, 1.3, -0.964), (1.173, 1.3, -0.964), (0.7661, 1.3, 1.036), (1.173, 1.3, 1.036), (1.127, 1.3, -0.964), (1.127, 1.3, 1.036), (0.8184, 1.3, 1.036), (0.8184, 1.3, -0.964), (0.8798, 1.057, -0.9641), (0.8798, -0.9429, -0.9641), (0.8798, 1.057, 1.036), (0.8798, -0.9429, 1.036), (0.8798, 2.038, -0.964), (0.8798, 2.038, 1.036), (0.8798, 1.931, -0.964), (0.8798, 1.931, 1.036), (0.8798, -0.8531, 1.036), (0.8798, -0.8531, -0.9641), (0.8798, 0.9606, -0.9641), (0.8798, 0.9606, 1.036), (0.8798, 1.781, 1.036), (0.8798, 1.781, -0.964), (0.8798, 1.3, -0.964), (0.8798, 1.3, 1.036), (1.062, 1.931, -0.964), (1.062, -0.8531, 1.036), (1.062, 0.9606, 1.036), (1.062, 1.781, -0.964), (1.062, 1.3, -0.964), (1.062, 1.057, -0.9641), (1.062, -0.9429, -0.9641), (1.062, 1.057, 1.036), (1.062, -0.9429, 1.036), (1.062, 2.038, -0.964), (1.062, 2.038, 1.036), (1.062, 1.931, 1.036), (1.062, -0.8531, -0.9641), (1.062, 0.9606, -0.9641), (1.062, 1.781, 1.036), (1.062, 1.3, 1.036), (0.4984, -0.8531, 1.036), (0.4984, 1.057, -0.9641), (0.4984, -0.9429, -0.9641), (0.4984, 1.057, 1.036), (0.4984, -0.9429, 1.036), (0.4984, -0.8531, -0.9641), (0.4984, 0.9606, 1.036), (0.4984, 0.9606, -0.9641), (-0.539, 1.057, -0.9641), (-0.539, -0.9429, -0.9641), (-0.539, 1.057, 1.036), (-0.539, -0.9429, 1.036), (-0.539, -0.8531, -0.9641), (-0.539, 0.9606, -0.9641), (-0.539, -0.8531, 1.036), (-0.539, 0.9606, 1.036), (1.173, -0.8531, 19.33), (1.173, -0.9429, 19.33), (-0.7853, 1.057, 19.33), (-0.827, 1.057, 19.33), (-0.7853, -0.9429, 19.33), (-0.827, -0.9429, 19.33), (-0.827, 0.9606, 19.33), (0.8184, 1.057, 19.33), (0.7661, 1.057, 19.33), (0.8184, -0.9429, 19.33), (0.7661, -0.9429, 19.33), (0.7661, -0.8531, 19.33), (0.8184, 2.038, 19.33), (0.7661, 2.038, 19.33), (0.7661, 1.931, 19.33), (1.173, 1.931, 19.33), (1.173, 2.038, 19.33), (1.173, 1.057, 19.33), (1.127, 1.057, 19.33), (1.127, -0.9429, 19.33), (1.127, 2.038, 19.33), (1.127, 1.931, 19.33), (1.127, -0.8531, 19.33), (0.8798, -0.9429, 19.33), (0.8798, 2.038, 19.33), (0.8184, 1.931, 19.33), (0.8184, -0.8531, 19.33), (0.7661, 1.781, 19.33), (1.173, 1.781, 19.33), (1.127, 1.781, 19.33), (0.8184, 1.781, 19.33), (0.8798, 1.931, 19.33), (1.173, 0.9606, 19.33), (-0.827, -0.8531, 19.33), (1.127, 0.9606, 19.33), (1.062, -0.8531, 19.33), (0.4984, -0.8531, 19.33), (-0.539, 1.057, 19.33), (-0.539, -0.9429, 19.33), (-0.7853, -0.8531, 19.33), (-0.7853, 0.9606, 19.33), (0.7661, 0.9606, 19.33), (0.8184, 0.9606, 19.33), (0.4984, 0.9606, 19.33), (0.7661, 1.3, 19.33), (1.173, 1.3, 19.33), (1.127, 1.3, 19.33), (0.8184, 1.3, 19.33), (0.8798, -0.8531, 19.33), (1.062, -0.9429, 19.33), (1.062, 2.038, 19.33), (1.062, 1.931, 19.33), (-0.539, -0.8531, 19.33), (0.4984, 1.057, 19.33), (0.4984, -0.9429, 19.33), (-0.539, 0.9606, 19.33), (1.062, -0.9429, 1.049), (0.8798, -0.9429, 1.049), (0.8798, -0.8531, 1.049), (1.062, -0.8531, 1.049), (0.4984, 1.057, 16.23), (-0.539, -0.9429, 16.23), (0.7661, 0.9606, 16.23), (0.8184, 0.9606, 16.23), (-0.539, 1.057, 16.23), (-0.7853, 1.057, 16.23), (0.7661, 1.3, 16.23), (0.7661, 1.057, 16.23), (-0.827, 1.057, 16.23), (-0.827, 0.9606, 16.23), (0.4984, -0.8531, 16.23), (-0.539, -0.8531, 16.23), (-0.827, -0.9429, 16.23), (-0.7853, -0.9429, 16.23), (0.8184, 1.931, 16.23), (0.8798, 1.931, 16.23), (0.7661, -0.9429, 16.23), (0.4984, -0.9429, 16.23), (0.8184, -0.9429, 16.23), (0.8184, 1.3, 16.23), (0.8184, 1.057, 16.23), (0.4984, 0.9606, 16.23), (-0.539, 0.9606, 16.23), (-0.7853, 0.9606, 16.23), (-0.7853, -0.8531, 16.23), (0.8798, -0.9429, 16.23), (-0.827, -0.8531, 16.23), (0.8184, 2.038, 16.23), (0.8798, 2.038, 16.23), (0.7661, 1.781, 16.23), (0.7661, 2.038, 16.23), (0.7661, 1.931, 16.23), (0.8184, 1.781, 16.23), (0.8798, -0.8531, 16.23), (0.7661, -0.8531, 16.23), (0.8184, -0.8531, 16.23), (1.127, 1.3, 16.15), (1.127, 1.057, 16.15), (1.062, -0.9429, 16.15), (1.127, -0.9429, 16.15), (1.173, 1.057, 16.15), (1.173, 1.3, 16.15), (1.062, 2.038, 16.15), (1.062, 1.931, 16.15), (1.127, 2.038, 16.15), (1.127, 1.931, 16.15), (1.173, 0.9606, 16.15), (1.173, -0.8531, 16.15), (1.173, 1.781, 16.15), (1.127, -0.8531, 16.15), (1.127, 0.9606, 16.15), (1.062, -0.8531, 16.15), (1.127, 1.781, 16.15), (1.173, 2.038, 16.15), (1.173, 1.931, 16.15), (1.173, -0.9429, 16.15), (0.4984, -0.8531, 3.465), (0.4984, 1.057, 3.465), (0.4984, -0.9429, 3.465), (0.4984, 0.9606, 3.465), (-0.539, 1.057, 3.465), (-0.539, -0.9429, 3.465), (-0.539, -0.8531, 3.465), (-0.539, 0.9606, 3.465)], [], [(0, 3, 2, 1), (4, 7, 6, 5), (0, 1, 5, 4), (1, 2, 6, 5), (2, 3, 7, 6), (4, 7, 3, 0), (59, 55, 10, 45), (223, 226, 149, 148), (44, 46, 13, 9), (55, 57, 14, 10), (60, 61, 15, 11), (56, 54, 11, 15), (37, 36, 23, 22), (31, 33, 19, 17), (225, 202, 180, 163), (52, 31, 17, 49), (35, 34, 22, 23), (224, 223, 148, 160), (43, 37, 22, 34), (38, 39, 20, 21), (39, 40, 28, 20), (222, 208, 141, 169), (21, 20, 28, 29), (44, 9, 25, 50), (243, 242, 168, 136), (9, 13, 27, 25), (214, 221, 159, 145), (94, 43, 34, 92), (93, 92, 34, 35), (97, 89, 31, 52), (220, 219, 176, 175), (89, 91, 33, 31), (101, 79, 43, 94), (218, 217, 179, 191), (118, 77, 41, 115), (73, 76, 40, 39), (75, 73, 39, 38), (79, 72, 37, 43), (239, 241, 157, 187), (72, 74, 36, 37), (99, 69, 53, 96), (98, 97, 52, 64), (216, 215, 183, 143), (65, 44, 50, 63), (64, 52, 49, 62), (69, 67, 48, 53), (10, 14, 47, 45), (65, 66, 46, 44), (212, 214, 145, 146), (70, 59, 45, 60), (133, 132, 59, 70), (135, 71, 58, 134), (130, 128, 54, 56), (129, 131, 57, 55), (240, 238, 186, 156), (132, 129, 55, 59), (213, 212, 146, 190), (128, 133, 70, 54), (54, 70, 60, 11), (232, 233, 154, 182), (8, 12, 66, 65), (203, 196, 189, 144), (30, 64, 62, 16), (8, 65, 63, 24), (234, 235, 155, 185), (88, 98, 64, 30), (90, 32, 69, 99), (45, 47, 61, 60), (80, 82, 74, 72), (209, 197, 174, 140), (87, 80, 72, 79), (83, 81, 73, 75), (81, 84, 76, 73), (119, 85, 77, 118), (198, 199, 178, 177), (102, 87, 79, 101), (88, 30, 87, 102), (236, 237, 181, 153), (111, 26, 85, 119), (8, 24, 84, 81), (12, 8, 81, 83), (30, 16, 80, 87), (200, 201, 138, 173), (16, 18, 82, 80), (32, 90, 103, 86), (109, 88, 102, 108), (108, 102, 101, 107), (86, 103, 100, 78), (111, 90, 99, 106), (109, 117, 98, 88), (117, 116, 97, 98), (106, 99, 96, 105), (78, 100, 95, 42), (107, 101, 94, 104), (110, 112, 91, 89), (96, 91, 193, 194), (116, 110, 89, 97), (114, 113, 92, 93), (104, 94, 92, 113), (202, 203, 144, 180), (40, 104, 113, 28), (29, 28, 113, 114), (50, 25, 110, 116), (204, 205, 142, 139), (25, 27, 112, 110), (76, 107, 104, 40), (68, 106, 105, 51), (63, 50, 116, 117), (24, 63, 117, 109), (26, 111, 106, 68), (84, 108, 107, 76), (24, 109, 108, 84), (90, 111, 119, 103), (103, 119, 118, 100), (100, 118, 115, 95), (95, 115, 114, 93), (16, 62, 127, 121), (206, 207, 188, 172), (49, 17, 122, 125), (208, 209, 140, 141), (17, 19, 124, 122), (18, 16, 121, 123), (67, 126, 120, 48), (62, 49, 125, 127), (121, 127, 133, 128), (210, 211, 167, 161), (125, 122, 129, 132), (238, 239, 187, 186), (122, 124, 131, 129), (123, 121, 128, 130), (126, 135, 134, 120), (127, 125, 132, 133), (175, 169, 141, 140), (162, 147, 146, 145), (157, 151, 152, 156), (187, 157, 156, 186), (136, 158, 155, 137), (150, 161, 148, 149), (184, 162, 145, 159), (163, 166, 161, 150), (165, 164, 151, 157), (168, 170, 158, 136), (176, 142, 169, 175), (188, 175, 140, 174), (173, 138, 176, 191), (138, 139, 142, 176), (143, 144, 177, 178), (153, 154, 170, 168), (182, 181, 164, 165), (180, 183, 166, 163), (144, 143, 183, 180), (154, 153, 181, 182), (161, 167, 160, 148), (158, 171, 185, 155), (144, 189, 179, 177), (147, 172, 190, 146), (189, 173, 191, 179), (172, 188, 174, 190), (237, 244, 164, 181), (205, 222, 169, 142), (246, 245, 158, 170), (247, 234, 185, 171), (226, 227, 150, 149), (248, 232, 182, 165), (215, 228, 166, 183), (245, 247, 171, 158), (227, 225, 163, 150), (221, 229, 184, 159), (250, 249, 152, 151), (242, 236, 153, 168), (244, 250, 151, 164), (196, 200, 173, 189), (197, 213, 190, 174), (233, 246, 170, 154), (211, 224, 160, 167), (199, 216, 143, 178), (231, 230, 147, 162), (241, 248, 165, 157), (235, 251, 137, 155), (228, 210, 161, 166), (207, 220, 175, 188), (229, 231, 162, 184), (249, 240, 156, 152), (219, 218, 191, 176), (217, 198, 177, 179), (230, 206, 172, 147), (251, 243, 136, 137), (201, 204, 139, 138), (195, 194, 193, 192), (91, 112, 192, 193), (105, 96, 194, 195), (112, 105, 195, 192), (56, 15, 204, 201), (48, 120, 206, 230), (126, 67, 198, 217), (71, 135, 218, 219), (96, 53, 231, 229), (134, 58, 220, 207), (78, 42, 210, 228), (53, 48, 230, 231), (69, 32, 216, 199), (95, 93, 224, 211), (91, 96, 229, 221), (36, 74, 225, 227), (86, 78, 228, 215), (23, 36, 227, 226), (61, 47, 222, 205), (42, 95, 211, 210), (14, 57, 209, 208), (15, 61, 205, 204), (82, 18, 203, 202), (130, 56, 201, 200), (67, 69, 199, 198), (57, 131, 197, 209), (18, 123, 196, 203), (124, 19, 212, 213), (19, 33, 214, 212), (32, 86, 215, 216), (58, 71, 219, 220), (33, 91, 221, 214), (47, 14, 208, 222), (93, 35, 223, 224), (74, 82, 202, 225), (35, 23, 226, 223), (13, 46, 243, 251), (21, 29, 240, 249), (27, 13, 251, 235), (41, 77, 248, 241), (26, 68, 246, 233), (75, 38, 250, 244), (66, 12, 236, 242), (38, 21, 249, 250), (51, 105, 247, 245), (77, 85, 232, 248), (105, 112, 234, 247), (68, 51, 245, 246), (83, 75, 244, 237), (114, 115, 239, 238), (12, 83, 237, 236), (112, 27, 235, 234), (85, 26, 233, 232), (29, 114, 238, 240), (115, 41, 241, 239), (46, 66, 242, 243), (239, 211, 224, 238), (234, 221, 229, 247), (234, 185, 159, 221), (184, 159, 185, 171), (247, 229, 184, 171), (224, 160, 186, 238), (239, 187, 167, 211), (167, 187, 186, 160), (196, 123, 126, 217), (130, 200, 218, 135), (120, 124, 213, 206), (197, 131, 134, 207), (123, 130, 256, 253), (131, 124, 254, 257), (135, 126, 255, 259), (120, 134, 258, 252), (259, 255, 253, 256), (258, 257, 254, 252), (200, 196, 217, 218), (213, 197, 207, 206)])
me_cube.materials.append(mat_material)
me_cube.use_remesh_preserve_volume = False
me_cube.use_remesh_preserve_attributes = False
me_cube.use_mirror_vertex_groups = False
me_cube.update()

# ---- objects
ob_jesus_cross = bpy.data.objects.new('Jesus Cross', me_jesus_cross)
ob_sun = bpy.data.objects.new('Sun', light_sun)
ob_cube_001 = bpy.data.objects.new('Cube.001', me_cube_001)
ob_plane = bpy.data.objects.new('Plane', me_plane)
ob_cube = bpy.data.objects.new('Cube', me_cube)
ob_sun_001 = bpy.data.objects.new('Sun.001', light_sun_001)
ob_sun_002 = bpy.data.objects.new('Sun.002', light_sun_002)

# ---- transforms, parenting, visibility, modifiers, constraints
ob_jesus_cross.location = (3.574, 3.67, 4.089)
ob_jesus_cross.rotation_euler = (1.571, 0.0, 0.0)
ob_jesus_cross.scale = (0.007074, 0.007074, -0.009719)
ob_jesus_cross.lineart.crease_threshold = 0.0
ob_sun.location = (-5.317, -7.27, 8.616)
ob_sun.rotation_euler = (0.0, -0.7423, 1.279)
ob_sun.lineart.crease_threshold = 0.0
ob_cube_001.location = (-2.098, 0.01183, 3.508)
ob_cube_001.scale = (1.0, 1.978, 1.0)
ob_cube_001.lineart.crease_threshold = 0.0
ob_plane.location = (0.2937, -0.01196, 2.003)
ob_plane.scale = (4.155, 1.842, 1.0)
ob_plane.lineart.crease_threshold = 0.0
ob_cube.location = (-0.4739, -0.1053, 0.1146)
ob_cube.scale = (4.238, 1.988, 0.09776)
ob_cube.lock_rotations_4d = False
ob_cube.empty_display_type = 'ARROWS'
ob_cube.lineart.crease_threshold = 0.0
ob_sun_001.location = (-8.056, 2.452, 10.34)
ob_sun_001.rotation_euler = (-0.606, 0.5136, 8.246)
ob_sun_001.lineart.crease_threshold = 0.0
ob_sun_002.location = (4.836, -1.91, 10.34)
ob_sun_002.rotation_euler = (0.3583, 0.01447, 6.792)
ob_sun_002.lineart.crease_threshold = 0.0

# ---- collection membership
col_collection_1.objects.link(ob_jesus_cross)
col_collection_1.objects.link(ob_sun)
col_collection_1.objects.link(ob_cube_001)
col_collection_1.objects.link(ob_plane)
col_collection_1.objects.link(ob_cube)
col_collection_1.objects.link(ob_sun_001)
col_collection_1.objects.link(ob_sun_002)

# ---- scene / render settings (as saved in the file)
scene.frame_start = 1; scene.frame_end = 250; scene.frame_set(2)
scene.render.engine = 'BLENDER_EEVEE_NEXT'
scene.render.resolution_percentage = 50
scene.render.pixel_aspect_y = 60.2
scene.render.dither_intensity = 0.0
scene.cycles.use_denoising = False
scene.cycles.samples = 128
scene.cycles.sampling_pattern = 'TABULATED_SOBOL'
scene.cycles.use_adaptive_sampling = False
scene.cycles.use_light_tree = False
scene.cycles.blur_glossy = 0.0
scene.cycles.sample_clamp_indirect = 0.0
scene.view_settings.view_transform = 'Standard'
bpy.context.view_layer.update()

# ---- added for rendering (the .blend has no active camera): camera
cam_auto = bpy.data.cameras.new('AutoCamera')
cam_auto.lens = 50.0
cam_auto.sensor_width = 36.0
cam_auto.clip_end = 1000.0
ob_auto_camera = bpy.data.objects.new('AutoCamera', cam_auto)
scene.collection.objects.link(ob_auto_camera)
ob_auto_camera.location = (11.1634, -12.1348, 11.0255)
ob_auto_camera.rotation_euler = (1.09748, -7.21219e-08, 0.694738)
scene.camera = ob_auto_camera
bpy.context.view_layer.update()
